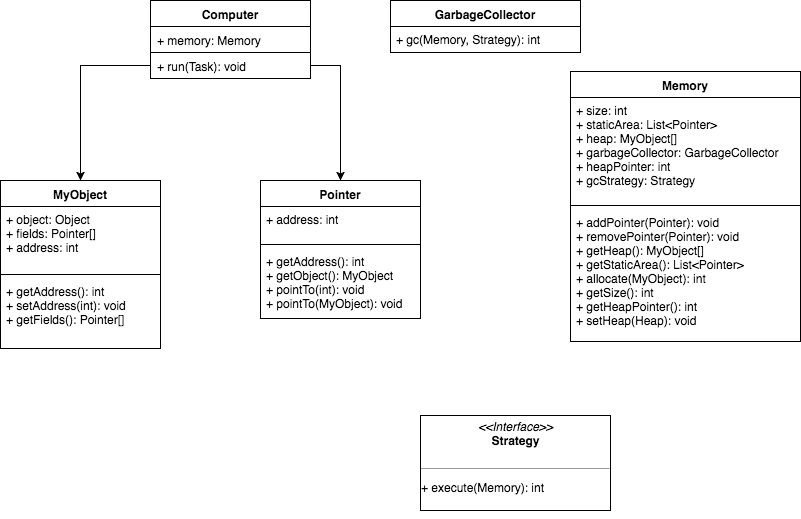

The diagram above was exported from draw.io. Its source (the exported page's mxGraphModel, read from the mxfile embedded in the PNG):
<mxGraphModel dx="950" dy="554" grid="1" gridSize="10" guides="1" tooltips="1" connect="1" arrows="1" fold="1" page="1" pageScale="1" pageWidth="827" pageHeight="1169" background="#ffffff" math="0" shadow="0">
  <root>
    <mxCell id="0" />
    <mxCell id="1" parent="0" />
    <mxCell id="2" value="Computer" style="swimlane;fontStyle=1;align=center;verticalAlign=top;childLayout=stackLayout;horizontal=1;startSize=26;horizontalStack=0;resizeParent=1;resizeParentMax=0;resizeLast=0;collapsible=1;marginBottom=0;swimlaneFillColor=#ffffff;fillColor=#ffffff;strokeColor=#000000;" vertex="1" parent="1">
      <mxGeometry x="250" y="30" width="160" height="78" as="geometry" />
    </mxCell>
    <mxCell id="3" value="+ memory: Memory" style="text;strokeColor=#000000;fillColor=#ffffff;align=left;verticalAlign=top;spacingLeft=4;spacingRight=4;overflow=hidden;rotatable=0;points=[[0,0.5],[1,0.5]];portConstraint=eastwest;" vertex="1" parent="2">
      <mxGeometry y="26" width="160" height="26" as="geometry" />
    </mxCell>
    <mxCell id="5" value="+ run(Task): void" style="text;strokeColor=#000000;fillColor=#ffffff;align=left;verticalAlign=top;spacingLeft=4;spacingRight=4;overflow=hidden;rotatable=0;points=[[0,0.5],[1,0.5]];portConstraint=eastwest;" vertex="1" parent="2">
      <mxGeometry y="52" width="160" height="26" as="geometry" />
    </mxCell>
    <mxCell id="10" value="Memory" style="swimlane;fontStyle=1;align=center;verticalAlign=top;childLayout=stackLayout;horizontal=1;startSize=26;horizontalStack=0;resizeParent=1;resizeParentMax=0;resizeLast=0;collapsible=1;marginBottom=0;swimlaneFillColor=#ffffff;" vertex="1" parent="1">
      <mxGeometry x="670" y="101" width="230" height="270" as="geometry" />
    </mxCell>
    <mxCell id="11" value="+ size: int&#10;+ staticArea: List&lt;Pointer&gt;&#10;+ heap: MyObject[]&#10;+ garbageCollector: GarbageCollector&#10;+ heapPointer: int&#10;+ gcStrategy: Strategy&#10;" style="text;strokeColor=none;fillColor=none;align=left;verticalAlign=top;spacingLeft=4;spacingRight=4;overflow=hidden;rotatable=0;points=[[0,0.5],[1,0.5]];portConstraint=eastwest;" vertex="1" parent="10">
      <mxGeometry y="26" width="230" height="104" as="geometry" />
    </mxCell>
    <mxCell id="12" value="" style="line;strokeWidth=1;fillColor=none;align=left;verticalAlign=middle;spacingTop=-1;spacingLeft=3;spacingRight=3;rotatable=0;labelPosition=right;points=[];portConstraint=eastwest;" vertex="1" parent="10">
      <mxGeometry y="130" width="230" height="8" as="geometry" />
    </mxCell>
    <mxCell id="13" value="+ addPointer(Pointer): void&#10;+ removePointer(Pointer): void&#10;+ getHeap(): MyObject[]&#10;+ getStaticArea(): List&lt;Pointer&gt;&#10;+ allocate(MyObject): int&#10;+ getSize(): int&#10;+ getHeapPointer(): int&#10;+ setHeap(Heap): void" style="text;strokeColor=none;fillColor=none;align=left;verticalAlign=top;spacingLeft=4;spacingRight=4;overflow=hidden;rotatable=0;points=[[0,0.5],[1,0.5]];portConstraint=eastwest;" vertex="1" parent="10">
      <mxGeometry y="138" width="230" height="132" as="geometry" />
    </mxCell>
    <mxCell id="14" value="MyObject" style="swimlane;fontStyle=1;align=center;verticalAlign=top;childLayout=stackLayout;horizontal=1;startSize=26;horizontalStack=0;resizeParent=1;resizeParentMax=0;resizeLast=0;collapsible=1;marginBottom=0;swimlaneFillColor=#ffffff;" vertex="1" parent="1">
      <mxGeometry x="100" y="210" width="160" height="168" as="geometry" />
    </mxCell>
    <mxCell id="15" value="+ object: Object&#10;+ fields: Pointer[]&#10;+ address: int" style="text;strokeColor=none;fillColor=none;align=left;verticalAlign=top;spacingLeft=4;spacingRight=4;overflow=hidden;rotatable=0;points=[[0,0.5],[1,0.5]];portConstraint=eastwest;" vertex="1" parent="14">
      <mxGeometry y="26" width="160" height="64" as="geometry" />
    </mxCell>
    <mxCell id="16" value="" style="line;strokeWidth=1;fillColor=none;align=left;verticalAlign=middle;spacingTop=-1;spacingLeft=3;spacingRight=3;rotatable=0;labelPosition=right;points=[];portConstraint=eastwest;" vertex="1" parent="14">
      <mxGeometry y="90" width="160" height="8" as="geometry" />
    </mxCell>
    <mxCell id="17" value="+ getAddress(): int&#10;+ setAddress(int): void&#10;+ getFields(): Pointer[]" style="text;strokeColor=none;fillColor=none;align=left;verticalAlign=top;spacingLeft=4;spacingRight=4;overflow=hidden;rotatable=0;points=[[0,0.5],[1,0.5]];portConstraint=eastwest;" vertex="1" parent="14">
      <mxGeometry y="98" width="160" height="70" as="geometry" />
    </mxCell>
    <mxCell id="18" style="edgeStyle=orthogonalEdgeStyle;rounded=0;html=1;exitX=0;exitY=0.5;entryX=0.5;entryY=0;jettySize=auto;orthogonalLoop=1;" edge="1" parent="1" source="5" target="14">
      <mxGeometry relative="1" as="geometry" />
    </mxCell>
    <mxCell id="19" value="Pointer" style="swimlane;fontStyle=1;align=center;verticalAlign=top;childLayout=stackLayout;horizontal=1;startSize=26;horizontalStack=0;resizeParent=1;resizeParentMax=0;resizeLast=0;collapsible=1;marginBottom=0;swimlaneFillColor=#ffffff;" vertex="1" parent="1">
      <mxGeometry x="360" y="210" width="160" height="138" as="geometry" />
    </mxCell>
    <mxCell id="20" value="+ address: int" style="text;strokeColor=none;fillColor=none;align=left;verticalAlign=top;spacingLeft=4;spacingRight=4;overflow=hidden;rotatable=0;points=[[0,0.5],[1,0.5]];portConstraint=eastwest;" vertex="1" parent="19">
      <mxGeometry y="26" width="160" height="34" as="geometry" />
    </mxCell>
    <mxCell id="21" value="" style="line;strokeWidth=1;fillColor=none;align=left;verticalAlign=middle;spacingTop=-1;spacingLeft=3;spacingRight=3;rotatable=0;labelPosition=right;points=[];portConstraint=eastwest;" vertex="1" parent="19">
      <mxGeometry y="60" width="160" height="8" as="geometry" />
    </mxCell>
    <mxCell id="22" value="+ getAddress(): int&#10;+ getObject(): MyObject&#10;+ pointTo(int): void&#10;+ pointTo(MyObject): void" style="text;strokeColor=none;fillColor=none;align=left;verticalAlign=top;spacingLeft=4;spacingRight=4;overflow=hidden;rotatable=0;points=[[0,0.5],[1,0.5]];portConstraint=eastwest;" vertex="1" parent="19">
      <mxGeometry y="68" width="160" height="70" as="geometry" />
    </mxCell>
    <mxCell id="23" style="edgeStyle=orthogonalEdgeStyle;rounded=0;html=1;exitX=1;exitY=0.5;jettySize=auto;orthogonalLoop=1;" edge="1" parent="1" source="5" target="19">
      <mxGeometry relative="1" as="geometry" />
    </mxCell>
    <mxCell id="24" value="&lt;p style=&quot;margin: 0px ; margin-top: 4px ; text-align: center&quot;&gt;&lt;i&gt;&amp;lt;&amp;lt;Interface&amp;gt;&amp;gt;&lt;/i&gt;&lt;br&gt;&lt;b&gt;Strategy&lt;/b&gt;&lt;/p&gt;&lt;p style=&quot;margin: 0px ; margin-left: 4px&quot;&gt;&lt;br&gt;&lt;/p&gt;&lt;hr size=&quot;1&quot;&gt;&lt;p&gt;+&amp;nbsp;&lt;span&gt;execute&lt;/span&gt;&lt;span&gt;(Memory): int&lt;/span&gt;&lt;/p&gt;" style="verticalAlign=top;align=left;overflow=fill;fontSize=12;fontFamily=Helvetica;html=1;" vertex="1" parent="1">
      <mxGeometry x="520" y="445" width="190" height="95" as="geometry" />
    </mxCell>
    <mxCell id="26" style="edgeStyle=orthogonalEdgeStyle;rounded=0;html=1;exitX=0.5;exitY=1;jettySize=auto;orthogonalLoop=1;" edge="1" parent="1" source="24" target="24">
      <mxGeometry relative="1" as="geometry">
        <Array as="points" />
      </mxGeometry>
    </mxCell>
    <mxCell id="27" style="edgeStyle=orthogonalEdgeStyle;rounded=0;html=1;exitX=0.5;exitY=1;jettySize=auto;orthogonalLoop=1;" edge="1" parent="1" source="24" target="24">
      <mxGeometry relative="1" as="geometry" />
    </mxCell>
    <mxCell id="29" style="edgeStyle=orthogonalEdgeStyle;rounded=0;html=1;exitX=0.5;exitY=1;jettySize=auto;orthogonalLoop=1;" edge="1" parent="1">
      <mxGeometry relative="1" as="geometry">
        <Array as="points" />
        <mxPoint x="245" y="540" as="sourcePoint" />
        <mxPoint x="245" y="540" as="targetPoint" />
      </mxGeometry>
    </mxCell>
    <mxCell id="30" style="edgeStyle=orthogonalEdgeStyle;rounded=0;html=1;exitX=0.5;exitY=1;jettySize=auto;orthogonalLoop=1;" edge="1" parent="1">
      <mxGeometry relative="1" as="geometry">
        <mxPoint x="245" y="540" as="sourcePoint" />
        <mxPoint x="245" y="540" as="targetPoint" />
      </mxGeometry>
    </mxCell>
    <mxCell id="31" value="GarbageCollector" style="swimlane;fontStyle=1;align=center;verticalAlign=top;childLayout=stackLayout;horizontal=1;startSize=26;horizontalStack=0;resizeParent=1;resizeParentMax=0;resizeLast=0;collapsible=1;marginBottom=0;swimlaneFillColor=#ffffff;" vertex="1" parent="1">
      <mxGeometry x="490" y="30" width="190" height="52" as="geometry" />
    </mxCell>
    <mxCell id="34" value="+ gc(Memory, Strategy): int&#10;" style="text;strokeColor=none;fillColor=none;align=left;verticalAlign=top;spacingLeft=4;spacingRight=4;overflow=hidden;rotatable=0;points=[[0,0.5],[1,0.5]];portConstraint=eastwest;" vertex="1" parent="31">
      <mxGeometry y="26" width="190" height="26" as="geometry" />
    </mxCell>
  </root>
</mxGraphModel>